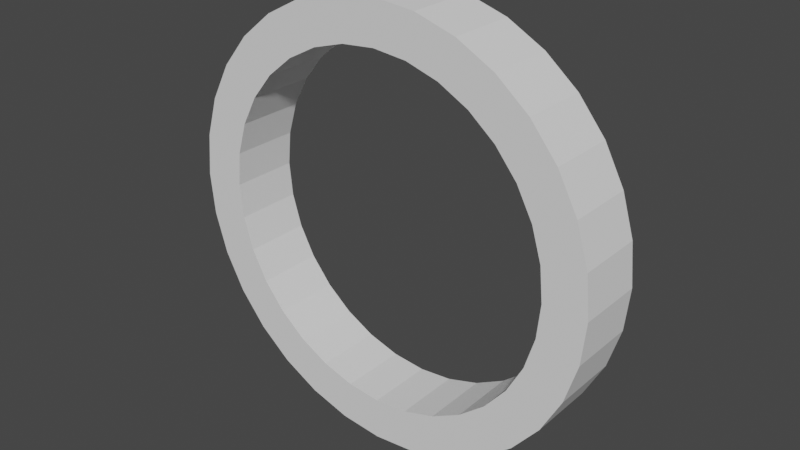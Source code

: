 # Source: checkpoint.blend  (saved by Blender 3.0.42; exported with 4.5.12 LTS)
import bpy
from mathutils import Matrix  # noqa: F401  (used for matrix-valued properties, if any)

bpy.ops.wm.read_factory_settings(use_empty=True)
scene = bpy.context.scene
scene.name = 'Scene'

# ---- collections
col_collection = bpy.data.collections.new('Collection'); scene.collection.children.link(col_collection)

# ---- world
world_world = bpy.data.worlds.new('World'); scene.world = world_world
world_world.use_nodes = True; world_world.node_tree.nodes.clear()
_N = world_world.node_tree.nodes; _L = world_world.node_tree.links
n0 = _N.new('ShaderNodeOutputWorld'); n0.name = 'World Output'; n0.location = (300, 300)
n1 = _N.new('ShaderNodeBackground'); n1.name = 'Background'; n1.location = (10, 300)
n1.inputs[0].default_value = (0.05088, 0.05088, 0.05088, 1.0)
_L.new(n1.outputs[0], n0.inputs[0])
n0.is_active_output = True
world_world.color = (0.05088, 0.05088, 0.05088)
world_world.use_sun_shadow = False
world_world.sun_shadow_jitter_overblur = 0.0

# ---- meshes
me_cylinder = bpy.data.meshes.new('Cylinder')
me_cylinder.from_pydata([(0.0, 1.0, -1.0), (0.0, 1.0, 1.0), (0.1951, 0.9808, -1.0), (0.1951, 0.9808, 1.0), (0.3827, 0.9239, -1.0), (0.3827, 0.9239, 1.0), (0.5556, 0.8315, -1.0), (0.5556, 0.8315, 1.0), (0.7071, 0.7071, -1.0), (0.7071, 0.7071, 1.0), (0.8315, 0.5556, -1.0), (0.8315, 0.5556, 1.0), (0.9239, 0.3827, -1.0), (0.9239, 0.3827, 1.0), (0.9808, 0.1951, -1.0), (0.9808, 0.1951, 1.0), (1.0, -4.371e-08, -1.0), (1.0, -4.371e-08, 1.0), (0.9808, -0.1951, -1.0), (0.9808, -0.1951, 1.0), (0.9239, -0.3827, -1.0), (0.9239, -0.3827, 1.0), (0.8315, -0.5556, -1.0), (0.8315, -0.5556, 1.0), (0.7071, -0.7071, -1.0), (0.7071, -0.7071, 1.0), (0.5556, -0.8315, -1.0), (0.5556, -0.8315, 1.0), (0.3827, -0.9239, -1.0), (0.3827, -0.9239, 1.0), (0.1951, -0.9808, -1.0), (0.1951, -0.9808, 1.0), (-8.742e-08, -1.0, -1.0), (-8.742e-08, -1.0, 1.0), (-0.1951, -0.9808, -1.0), (-0.1951, -0.9808, 1.0), (-0.3827, -0.9239, -1.0), (-0.3827, -0.9239, 1.0), (-0.5556, -0.8315, -1.0), (-0.5556, -0.8315, 1.0), (-0.7071, -0.7071, -1.0), (-0.7071, -0.7071, 1.0), (-0.8315, -0.5556, -1.0), (-0.8315, -0.5556, 1.0), (-0.9239, -0.3827, -1.0), (-0.9239, -0.3827, 1.0), (-0.9808, -0.1951, -1.0), (-0.9808, -0.1951, 1.0), (-1.0, 1.192e-08, -1.0), (-1.0, 1.192e-08, 1.0), (-0.9808, 0.1951, -1.0), (-0.9808, 0.1951, 1.0), (-0.9239, 0.3827, -1.0), (-0.9239, 0.3827, 1.0), (-0.8315, 0.5556, -1.0), (-0.8315, 0.5556, 1.0), (-0.7071, 0.7071, -1.0), (-0.7071, 0.7071, 1.0), (-0.5556, 0.8315, -1.0), (-0.5556, 0.8315, 1.0), (-0.3827, 0.9239, -1.0), (-0.3827, 0.9239, 1.0), (-0.1951, 0.9808, -1.0), (-0.1951, 0.9808, 1.0), (0.8035, -3.512e-08, -1.0), (0.8035, -3.512e-08, 1.0), (-0.4464, 0.6681, 1.0), (-0.5682, 0.5682, 1.0), (-0.3075, 0.7424, 1.0), (0.0, 0.8035, 1.0), (0.7881, -0.1568, -1.0), (-0.1568, 0.7881, 1.0), (0.7881, -0.1568, 1.0), (0.7424, -0.3075, -1.0), (0.7424, -0.3075, 1.0), (-0.8035, 9.582e-09, 1.0), (-0.7881, -0.1568, 1.0), (-0.6681, -0.4464, 1.0), (-0.5682, -0.5682, 1.0), (-0.7424, -0.3075, 1.0), (0.6681, -0.4464, -1.0), (0.6681, -0.4464, 1.0), (-7.025e-08, -0.8035, 1.0), (0.1568, -0.7881, 1.0), (0.4464, -0.6681, 1.0), (0.5682, -0.5682, 1.0), (0.3075, -0.7424, 1.0), (0.5682, -0.5682, -1.0), (0.6681, 0.4464, 1.0), (0.5682, 0.5682, 1.0), (0.7881, 0.1568, 1.0), (0.7424, 0.3075, 1.0), (0.4464, -0.6681, -1.0), (0.3075, -0.7424, -1.0), (-0.7881, 0.1568, 1.0), (-0.6681, 0.4464, 1.0), (-0.7424, 0.3075, 1.0), (-0.4464, -0.6681, 1.0), (0.1568, 0.7881, 1.0), (0.3075, 0.7424, 1.0), (0.1568, -0.7881, -1.0), (-7.025e-08, -0.8035, -1.0), (-0.1568, -0.7881, 1.0), (-0.3075, -0.7424, 1.0), (0.4464, 0.6681, 1.0), (-0.1568, -0.7881, -1.0), (-0.3075, -0.7424, -1.0), (0.1568, 0.7881, -1.0), (0.3075, 0.7424, -1.0), (0.5682, 0.5682, -1.0), (0.6681, 0.4464, -1.0), (0.4464, 0.6681, -1.0), (-0.4464, -0.6681, -1.0), (-0.5682, -0.5682, -1.0), (-0.6681, -0.4464, -1.0), (-0.7424, -0.3075, -1.0), (-0.7424, 0.3075, -1.0), (-0.7881, 0.1568, -1.0), (-0.5682, 0.5682, -1.0), (-0.4464, 0.6681, -1.0), (-0.6681, 0.4464, -1.0), (-0.7881, -0.1568, -1.0), (0.0, 0.8035, -1.0), (-0.8035, 9.582e-09, -1.0), (0.7424, 0.3075, -1.0), (0.7881, 0.1568, -1.0), (-0.1568, 0.7881, -1.0), (-0.3075, 0.7424, -1.0)], [], [(0, 1, 3, 2), (2, 3, 5, 4), (4, 5, 7, 6), (6, 7, 9, 8), (8, 9, 11, 10), (10, 11, 13, 12), (12, 13, 15, 14), (14, 15, 17, 16), (16, 17, 19, 18), (18, 19, 21, 20), (20, 21, 23, 22), (22, 23, 25, 24), (24, 25, 27, 26), (26, 27, 29, 28), (28, 29, 31, 30), (30, 31, 33, 32), (32, 33, 35, 34), (34, 35, 37, 36), (36, 37, 39, 38), (38, 39, 41, 40), (40, 41, 43, 42), (42, 43, 45, 44), (44, 45, 47, 46), (46, 47, 49, 48), (48, 49, 51, 50), (50, 51, 53, 52), (52, 53, 55, 54), (54, 55, 57, 56), (56, 57, 59, 58), (58, 59, 61, 60), (99, 5, 3, 1, 63, 61, 59, 57, 55, 53, 51, 49, 47, 45, 43, 41, 39, 37, 103, 97, 78, 77, 79, 76, 75, 94, 96, 95, 67, 66, 68, 71, 69, 98), (103, 37, 35, 33, 31, 29, 27, 25, 23, 21, 19, 17, 15, 13, 11, 9, 7, 5, 99, 104, 89, 88, 91, 90, 65, 72, 74, 81, 85, 84, 86, 83, 82, 102), (60, 61, 63, 62), (62, 63, 1, 0), (126, 62, 0, 2, 4, 6, 8, 10, 12, 14, 16, 18, 20, 22, 24, 26, 28, 30, 100, 93, 92, 87, 80, 73, 70, 64, 125, 124, 110, 109, 111, 108, 107, 122), (30, 32, 34, 36, 38, 40, 42, 44, 46, 48, 50, 52, 54, 56, 58, 60, 62, 126, 127, 119, 118, 120, 116, 117, 123, 121, 115, 114, 113, 112, 106, 105, 101, 100), (107, 98, 69, 122), (108, 99, 98, 107), (111, 104, 99, 108), (109, 89, 104, 111), (88, 89, 109, 110), (91, 88, 110, 124), (90, 91, 124, 125), (64, 65, 90, 125), (64, 70, 72, 65), (72, 70, 73, 74), (74, 73, 80, 81), (81, 80, 87, 85), (84, 85, 87, 92), (86, 84, 92, 93), (83, 86, 93, 100), (82, 83, 100, 101), (102, 82, 101, 105), (103, 102, 105, 106), (97, 103, 106, 112), (78, 97, 112, 113), (114, 77, 78, 113), (115, 79, 77, 114), (121, 76, 79, 115), (123, 75, 76, 121), (117, 94, 75, 123), (116, 96, 94, 117), (120, 95, 96, 116), (118, 67, 95, 120), (119, 66, 67, 118), (127, 68, 66, 119), (126, 71, 68, 127), (122, 69, 71, 126)])
_uv = me_cylinder.uv_layers.new(name='UVMap')
_uv.uv.foreach_set('vector', [1.0, 0.5, 1.0, 1.0, 0.9688, 1.0, 0.9688, 0.5, 0.9688, 0.5, 0.9688, 1.0, 0.9375, 1.0, 0.9375, 0.5, 0.9375, 0.5, 0.9375, 1.0, 0.9062, 1.0, 0.9062, 0.5, 0.9062, 0.5, 0.9062, 1.0, 0.875, 1.0, 0.875, 0.5, 0.875, 0.5, 0.875, 1.0, 0.8438, 1.0, 0.8438, 0.5, 0.8438, 0.5, 0.8438, 1.0, 0.8125, 1.0, 0.8125, 0.5, 0.8125, 0.5, 0.8125, 1.0, 0.7812, 1.0, 0.7812, 0.5, 0.7812, 0.5, 0.7812, 1.0, 0.75, 1.0, 0.75, 0.5, 0.75, 0.5, 0.75, 1.0, 0.7188, 1.0, 0.7188, 0.5, 0.7188, 0.5, 0.7188, 1.0, 0.6875, 1.0, 0.6875, 0.5, 0.6875, 0.5, 0.6875, 1.0, 0.6562, 1.0, 0.6562, 0.5, 0.6562, 0.5, 0.6562, 1.0, 0.625, 1.0, 0.625, 0.5, 0.625, 0.5, 0.625, 1.0, 0.5938, 1.0, 0.5938, 0.5, 0.5938, 0.5, 0.5938, 1.0, 0.5625, 1.0, 0.5625, 0.5, 0.5625, 0.5, 0.5625, 1.0, 0.5312, 1.0, 0.5312, 0.5, 0.5312, 0.5, 0.5312, 1.0, 0.5, 1.0, 0.5, 0.5, 0.5, 0.5, 0.5, 1.0, 0.4688, 1.0, 0.4688, 0.5, 0.4688, 0.5, 0.4688, 1.0, 0.4375, 1.0, 0.4375, 0.5, 0.4375, 0.5, 0.4375, 1.0, 0.4062, 1.0, 0.4062, 0.5, 0.4062, 0.5, 0.4062, 1.0, 0.375, 1.0, 0.375, 0.5, 0.375, 0.5, 0.375, 1.0, 0.3438, 1.0, 0.3438, 0.5, 0.3438, 0.5, 0.3438, 1.0, 0.3125, 1.0, 0.3125, 0.5, 0.3125, 0.5, 0.3125, 1.0, 0.2812, 1.0, 0.2812, 0.5, 0.2812, 0.5, 0.2812, 1.0, 0.25, 1.0, 0.25, 0.5, 0.25, 0.5, 0.25, 1.0, 0.2188, 1.0, 0.2188, 0.5, 0.2188, 0.5, 0.2188, 1.0, 0.1875, 1.0, 0.1875, 0.5, 0.1875, 0.5, 0.1875, 1.0, 0.1562, 1.0, 0.1562, 0.5, 0.1562, 0.5, 0.1562, 1.0, 0.125, 1.0, 0.125, 0.5, 0.125, 0.5, 0.125, 1.0, 0.09375, 1.0, 0.09375, 0.5, 0.09375, 0.5, 0.09375, 1.0, 0.0625, 1.0, 0.0625, 0.5, 0.3238, 0.4282, 0.3418, 0.4717, 0.2968, 0.4854, 0.25, 0.49, 0.2032, 0.4854, 0.1582, 0.4717, 0.1167, 0.4496, 0.08029, 0.4197, 0.05045, 0.3833, 0.02827, 0.3418, 0.01461, 0.2968, 0.01, 0.25, 0.01461, 0.2032, 0.02827, 0.1582, 0.05045, 0.1167, 0.08029, 0.08029, 0.1167, 0.05045, 0.1582, 0.02827, 0.1762, 0.07183, 0.1429, 0.08965, 0.1136, 0.1136, 0.08965, 0.1429, 0.07183, 0.1762, 0.06085, 0.2124, 0.05715, 0.25, 0.06085, 0.2876, 0.07183, 0.3238, 0.08965, 0.3571, 0.1136, 0.3864, 0.1429, 0.4103, 0.1762, 0.4282, 0.2124, 0.4391, 0.25, 0.4429, 0.2876, 0.4391, 0.1762, 0.07183, 0.1582, 0.02827, 0.2032, 0.01461, 0.25, 0.01, 0.2968, 0.01461, 0.3418, 0.02827, 0.3833, 0.05045, 0.4197, 0.08029, 0.4496, 0.1167, 0.4717, 0.1582, 0.4854, 0.2032, 0.49, 0.25, 0.4854, 0.2968, 0.4717, 0.3418, 0.4496, 0.3833, 0.4197, 0.4197, 0.3833, 0.4496, 0.3418, 0.4717, 0.3238, 0.4282, 0.3571, 0.4103, 0.3864, 0.3864, 0.4103, 0.3571, 0.4282, 0.3238, 0.4391, 0.2876, 0.4429, 0.25, 0.4391, 0.2124, 0.4282, 0.1762, 0.4103, 0.1429, 0.3864, 0.1136, 0.3571, 0.08965, 0.3238, 0.07183, 0.2876, 0.06085, 0.25, 0.05715, 0.2124, 0.06085, 0.0625, 0.5, 0.0625, 1.0, 0.03125, 1.0, 0.03125, 0.5, 0.03125, 0.5, 0.03125, 1.0, 0.0, 1.0, 0.0, 0.5, 0.7124, 0.4391, 0.7032, 0.4854, 0.75, 0.49, 0.7968, 0.4854, 0.8418, 0.4717, 0.8833, 0.4496, 0.9197, 0.4197, 0.9496, 0.3833, 0.9717, 0.3418, 0.9854, 0.2968, 0.99, 0.25, 0.9854, 0.2032, 0.9717, 0.1582, 0.9496, 0.1167, 0.9197, 0.08029, 0.8833, 0.05045, 0.8418, 0.02827, 0.7968, 0.01461, 0.7876, 0.06085, 0.8238, 0.07183, 0.8571, 0.08965, 0.8864, 0.1136, 0.9103, 0.1429, 0.9282, 0.1762, 0.9391, 0.2124, 0.9429, 0.25, 0.9391, 0.2876, 0.9282, 0.3238, 0.9103, 0.3571, 0.8864, 0.3864, 0.8571, 0.4103, 0.8238, 0.4282, 0.7876, 0.4391, 0.75, 0.4429, 0.7968, 0.01461, 0.75, 0.01, 0.7032, 0.01461, 0.6582, 0.02827, 0.6167, 0.05045, 0.5803, 0.08029, 0.5504, 0.1167, 0.5283, 0.1582, 0.5146, 0.2032, 0.51, 0.25, 0.5146, 0.2968, 0.5283, 0.3418, 0.5504, 0.3833, 0.5803, 0.4197, 0.6167, 0.4496, 0.6582, 0.4717, 0.7032, 0.4854, 0.7124, 0.4391, 0.6762, 0.4282, 0.6429, 0.4103, 0.6136, 0.3864, 0.5897, 0.3571, 0.5718, 0.3238, 0.5609, 0.2876, 0.5571, 0.25, 0.5609, 0.2124, 0.5718, 0.1762, 0.5897, 0.1429, 0.6136, 0.1136, 0.6429, 0.08965, 0.6762, 0.07183, 0.7124, 0.06085, 0.75, 0.05715, 0.7876, 0.06085, 0.9688, 0.6912, 0.9688, 0.8088, 1.0, 0.8088, 1.0, 0.6912, 0.9375, 0.6912, 0.9375, 0.8088, 0.9688, 0.8088, 0.9688, 0.6912, 0.9062, 0.6912, 0.9062, 0.8088, 0.9375, 0.8088, 0.9375, 0.6912, 0.875, 0.6912, 0.875, 0.8088, 0.9062, 0.8088, 0.9062, 0.6912, 0.8438, 0.8088, 0.875, 0.8088, 0.875, 0.6912, 0.8438, 0.6912, 0.8125, 0.8088, 0.8438, 0.8088, 0.8438, 0.6912, 0.8125, 0.6912, 0.7812, 0.8088, 0.8125, 0.8088, 0.8125, 0.6912, 0.7812, 0.6912, 0.75, 0.6912, 0.75, 0.8088, 0.7812, 0.8088, 0.7812, 0.6912, 0.75, 0.6912, 0.7188, 0.6912, 0.7188, 0.8088, 0.75, 0.8088, 0.7188, 0.8088, 0.7188, 0.6912, 0.6875, 0.6912, 0.6875, 0.8088, 0.6875, 0.8088, 0.6875, 0.6912, 0.6562, 0.6912, 0.6562, 0.8088, 0.6562, 0.8088, 0.6562, 0.6912, 0.625, 0.6912, 0.625, 0.8088, 0.5938, 0.8088, 0.625, 0.8088, 0.625, 0.6912, 0.5938, 0.6912, 0.5625, 0.8088, 0.5938, 0.8088, 0.5938, 0.6912, 0.5625, 0.6912, 0.5312, 0.8088, 0.5625, 0.8088, 0.5625, 0.6912, 0.5312, 0.6912, 0.5, 0.8088, 0.5312, 0.8088, 0.5312, 0.6912, 0.5, 0.6912, 0.4688, 0.8088, 0.5, 0.8088, 0.5, 0.6912, 0.4688, 0.6912, 0.4375, 0.8088, 0.4688, 0.8088, 0.4688, 0.6912, 0.4375, 0.6912, 0.4062, 0.8088, 0.4375, 0.8088, 0.4375, 0.6912, 0.4062, 0.6912, 0.375, 0.8088, 0.4062, 0.8088, 0.4062, 0.6912, 0.375, 0.6912, 0.3438, 0.6912, 0.3438, 0.8088, 0.375, 0.8088, 0.375, 0.6912, 0.3125, 0.6912, 0.3125, 0.8088, 0.3438, 0.8088, 0.3438, 0.6912, 0.2812, 0.6912, 0.2812, 0.8088, 0.3125, 0.8088, 0.3125, 0.6912, 0.25, 0.6912, 0.25, 0.8088, 0.2812, 0.8088, 0.2812, 0.6912, 0.2188, 0.6912, 0.2188, 0.8088, 0.25, 0.8088, 0.25, 0.6912, 0.1875, 0.6912, 0.1875, 0.8088, 0.2188, 0.8088, 0.2188, 0.6912, 0.1562, 0.6912, 0.1562, 0.8088, 0.1875, 0.8088, 0.1875, 0.6912, 0.125, 0.6912, 0.125, 0.8088, 0.1562, 0.8088, 0.1562, 0.6912, 0.09375, 0.6912, 0.09375, 0.8088, 0.125, 0.8088, 0.125, 0.6912, 0.0625, 0.6912, 0.0625, 0.8088, 0.09375, 0.8088, 0.09375, 0.6912, 0.03125, 0.6912, 0.03125, 0.8088, 0.0625, 0.8088, 0.0625, 0.6912, 0.0, 0.6912, 0.0, 0.8088, 0.03125, 0.8088, 0.03125, 0.6912])
me_cylinder.use_remesh_fix_poles = True
me_cylinder.use_remesh_preserve_attributes = False
me_cylinder.update()

# ---- objects
ob_cylinder = bpy.data.objects.new('Cylinder', me_cylinder)

# ---- transforms, parenting, visibility, modifiers, constraints
ob_cylinder.location = (0.0, 0.0, 0.0)
ob_cylinder.rotation_euler = (-1.571, -0.0, 0.0)
ob_cylinder.scale = (15.34, 15.34, -2.409)

# ---- collection membership
col_collection.objects.link(ob_cylinder)

# ---- scene / render settings (as saved in the file)
scene.frame_start = 1; scene.frame_end = 250; scene.frame_set(1)
scene.render.engine = 'BLENDER_EEVEE_NEXT'
scene.cycles.sampling_pattern = 'TABULATED_SOBOL'
scene.cycles.use_light_tree = False
scene.view_settings.view_transform = 'Filmic'
bpy.context.view_layer.update()

# ---- added for rendering (the .blend has no active camera and no usable light): camera, sun
cam_auto = bpy.data.cameras.new('AutoCamera')
cam_auto.lens = 50.0
cam_auto.sensor_width = 36.0
cam_auto.clip_end = 1000.0
ob_auto_camera = bpy.data.objects.new('AutoCamera', cam_auto)
scene.collection.objects.link(ob_auto_camera)
ob_auto_camera.location = (40.3857, -48.4629, 32.3086)
ob_auto_camera.rotation_euler = (1.09748, -7.21219e-08, 0.694738)
scene.camera = ob_auto_camera
light_auto_sun = bpy.data.lights.new('AutoSun', 'SUN')
light_auto_sun.energy = 3.0
light_auto_sun.angle = 0.0523599
ob_auto_sun = bpy.data.objects.new('AutoSun', light_auto_sun)
scene.collection.objects.link(ob_auto_sun)
ob_auto_sun.rotation_euler = (0.872665, 0.174533, 0.523599)
bpy.context.view_layer.update()
